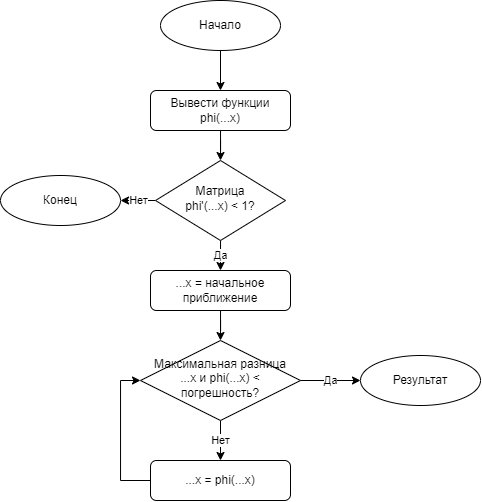

The diagram above was exported from draw.io. Its source (the exported page's mxGraphModel, read from the mxfile embedded in the PNG):
<mxGraphModel dx="989" dy="570" grid="1" gridSize="10" guides="1" tooltips="1" connect="1" arrows="1" fold="1" page="1" pageScale="1" pageWidth="827" pageHeight="1169" math="0" shadow="0">
  <root>
    <mxCell id="WIyWlLk6GJQsqaUBKTNV-0" />
    <mxCell id="WIyWlLk6GJQsqaUBKTNV-1" parent="WIyWlLk6GJQsqaUBKTNV-0" />
    <mxCell id="OEn_OylxVQoGn8vpEVn8-64" value="Нет" style="edgeStyle=orthogonalEdgeStyle;rounded=0;orthogonalLoop=1;jettySize=auto;html=1;entryX=1;entryY=0.5;entryDx=0;entryDy=0;" edge="1" parent="WIyWlLk6GJQsqaUBKTNV-1" source="WIyWlLk6GJQsqaUBKTNV-6" target="OEn_OylxVQoGn8vpEVn8-62">
      <mxGeometry relative="1" as="geometry" />
    </mxCell>
    <mxCell id="OEn_OylxVQoGn8vpEVn8-67" value="Да" style="edgeStyle=orthogonalEdgeStyle;rounded=0;orthogonalLoop=1;jettySize=auto;html=1;entryX=0.5;entryY=0;entryDx=0;entryDy=0;" edge="1" parent="WIyWlLk6GJQsqaUBKTNV-1" source="WIyWlLk6GJQsqaUBKTNV-6" target="OEn_OylxVQoGn8vpEVn8-66">
      <mxGeometry relative="1" as="geometry" />
    </mxCell>
    <mxCell id="WIyWlLk6GJQsqaUBKTNV-6" value="Матрица&lt;br&gt;phi'(...x) &amp;lt; 1?" style="rhombus;whiteSpace=wrap;html=1;shadow=0;fontFamily=Helvetica;fontSize=12;align=center;strokeWidth=1;spacing=6;spacingTop=-4;" parent="WIyWlLk6GJQsqaUBKTNV-1" vertex="1">
      <mxGeometry x="165" y="190" width="130" height="80" as="geometry" />
    </mxCell>
    <mxCell id="OEn_OylxVQoGn8vpEVn8-61" style="edgeStyle=orthogonalEdgeStyle;rounded=0;orthogonalLoop=1;jettySize=auto;html=1;entryX=0.5;entryY=0;entryDx=0;entryDy=0;" edge="1" parent="WIyWlLk6GJQsqaUBKTNV-1" source="OEn_OylxVQoGn8vpEVn8-0" target="OEn_OylxVQoGn8vpEVn8-57">
      <mxGeometry relative="1" as="geometry" />
    </mxCell>
    <mxCell id="OEn_OylxVQoGn8vpEVn8-0" value="Начало" style="ellipse;whiteSpace=wrap;html=1;" vertex="1" parent="WIyWlLk6GJQsqaUBKTNV-1">
      <mxGeometry x="170" y="30" width="120" height="50" as="geometry" />
    </mxCell>
    <mxCell id="OEn_OylxVQoGn8vpEVn8-63" style="edgeStyle=orthogonalEdgeStyle;rounded=0;orthogonalLoop=1;jettySize=auto;html=1;entryX=0.5;entryY=0;entryDx=0;entryDy=0;" edge="1" parent="WIyWlLk6GJQsqaUBKTNV-1" source="OEn_OylxVQoGn8vpEVn8-57" target="WIyWlLk6GJQsqaUBKTNV-6">
      <mxGeometry relative="1" as="geometry" />
    </mxCell>
    <mxCell id="OEn_OylxVQoGn8vpEVn8-57" value="Вывести функции phi(...x)" style="rounded=1;whiteSpace=wrap;html=1;fontSize=12;glass=0;strokeWidth=1;shadow=0;" vertex="1" parent="WIyWlLk6GJQsqaUBKTNV-1">
      <mxGeometry x="160" y="120" width="140" height="40" as="geometry" />
    </mxCell>
    <mxCell id="OEn_OylxVQoGn8vpEVn8-62" value="Конец" style="ellipse;whiteSpace=wrap;html=1;" vertex="1" parent="WIyWlLk6GJQsqaUBKTNV-1">
      <mxGeometry x="10" y="205" width="120" height="50" as="geometry" />
    </mxCell>
    <mxCell id="OEn_OylxVQoGn8vpEVn8-75" style="edgeStyle=orthogonalEdgeStyle;rounded=0;orthogonalLoop=1;jettySize=auto;html=1;entryX=0;entryY=0.5;entryDx=0;entryDy=0;" edge="1" parent="WIyWlLk6GJQsqaUBKTNV-1" source="OEn_OylxVQoGn8vpEVn8-65" target="OEn_OylxVQoGn8vpEVn8-70">
      <mxGeometry relative="1" as="geometry">
        <Array as="points">
          <mxPoint x="130" y="510" />
          <mxPoint x="130" y="410" />
        </Array>
      </mxGeometry>
    </mxCell>
    <mxCell id="OEn_OylxVQoGn8vpEVn8-65" value="...x = phi(...x)" style="rounded=1;whiteSpace=wrap;html=1;fontSize=12;glass=0;strokeWidth=1;shadow=0;" vertex="1" parent="WIyWlLk6GJQsqaUBKTNV-1">
      <mxGeometry x="160" y="490" width="140" height="40" as="geometry" />
    </mxCell>
    <mxCell id="OEn_OylxVQoGn8vpEVn8-71" style="edgeStyle=orthogonalEdgeStyle;rounded=0;orthogonalLoop=1;jettySize=auto;html=1;entryX=0.5;entryY=0;entryDx=0;entryDy=0;" edge="1" parent="WIyWlLk6GJQsqaUBKTNV-1" source="OEn_OylxVQoGn8vpEVn8-66" target="OEn_OylxVQoGn8vpEVn8-70">
      <mxGeometry relative="1" as="geometry" />
    </mxCell>
    <mxCell id="OEn_OylxVQoGn8vpEVn8-66" value="...x = начальное приближение" style="rounded=1;whiteSpace=wrap;html=1;fontSize=12;glass=0;strokeWidth=1;shadow=0;" vertex="1" parent="WIyWlLk6GJQsqaUBKTNV-1">
      <mxGeometry x="160" y="300" width="140" height="40" as="geometry" />
    </mxCell>
    <mxCell id="OEn_OylxVQoGn8vpEVn8-73" value="Да" style="edgeStyle=orthogonalEdgeStyle;rounded=0;orthogonalLoop=1;jettySize=auto;html=1;entryX=0;entryY=0.5;entryDx=0;entryDy=0;" edge="1" parent="WIyWlLk6GJQsqaUBKTNV-1" source="OEn_OylxVQoGn8vpEVn8-70" target="OEn_OylxVQoGn8vpEVn8-72">
      <mxGeometry relative="1" as="geometry" />
    </mxCell>
    <mxCell id="OEn_OylxVQoGn8vpEVn8-74" value="Нет" style="edgeStyle=orthogonalEdgeStyle;rounded=0;orthogonalLoop=1;jettySize=auto;html=1;entryX=0.5;entryY=0;entryDx=0;entryDy=0;" edge="1" parent="WIyWlLk6GJQsqaUBKTNV-1" source="OEn_OylxVQoGn8vpEVn8-70" target="OEn_OylxVQoGn8vpEVn8-65">
      <mxGeometry relative="1" as="geometry" />
    </mxCell>
    <mxCell id="OEn_OylxVQoGn8vpEVn8-70" value="Максимальная разница ...x и phi(...x) &amp;lt; погрешность?" style="rhombus;whiteSpace=wrap;html=1;shadow=0;fontFamily=Helvetica;fontSize=12;align=center;strokeWidth=1;spacing=6;spacingTop=-4;" vertex="1" parent="WIyWlLk6GJQsqaUBKTNV-1">
      <mxGeometry x="150" y="370" width="160" height="80" as="geometry" />
    </mxCell>
    <mxCell id="OEn_OylxVQoGn8vpEVn8-72" value="Результат" style="ellipse;whiteSpace=wrap;html=1;" vertex="1" parent="WIyWlLk6GJQsqaUBKTNV-1">
      <mxGeometry x="370" y="385" width="120" height="50" as="geometry" />
    </mxCell>
  </root>
</mxGraphModel>